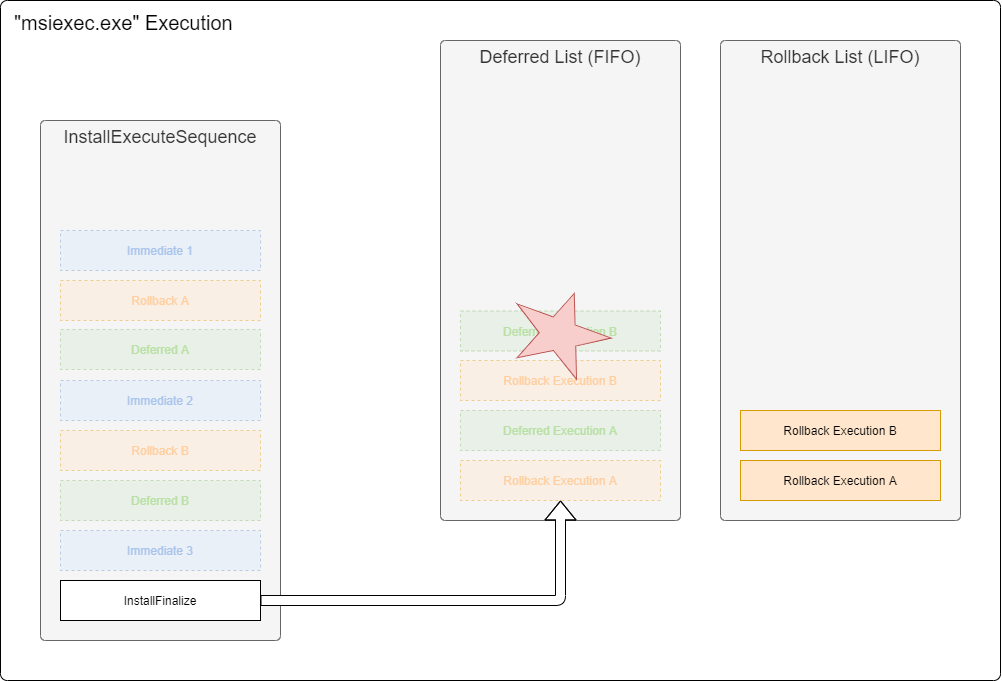

The diagram above was exported from draw.io. Its source (the exported page's mxGraphModel, read from the mxfile embedded in the PNG):
<mxGraphModel dx="1185" dy="680" grid="1" gridSize="10" guides="1" tooltips="1" connect="1" arrows="1" fold="1" page="1" pageScale="1" pageWidth="1169" pageHeight="827" math="0" shadow="0">
  <root>
    <mxCell id="0" />
    <mxCell id="1" parent="0" />
    <mxCell id="r9fnOpPibBgo1Lud2ScW-1" value="&quot;msiexec.exe&quot; Execution" style="rounded=1;whiteSpace=wrap;html=1;container=1;collapsible=0;recursiveResize=0;fontSize=20;align=left;verticalAlign=top;spacingTop=4;spacingLeft=12;arcSize=1;" parent="1" vertex="1">
      <mxGeometry x="80" y="80" width="1000" height="680" as="geometry" />
    </mxCell>
    <mxCell id="r9fnOpPibBgo1Lud2ScW-2" value="InstallExecuteSequence" style="rounded=1;whiteSpace=wrap;html=1;align=center;verticalAlign=top;spacingLeft=0;fontSize=18;container=1;collapsible=0;recursiveResize=0;fillColor=#f5f5f5;strokeColor=#666666;fontColor=#333333;arcSize=2;" parent="r9fnOpPibBgo1Lud2ScW-1" vertex="1">
      <mxGeometry x="40" y="120" width="240" height="520" as="geometry" />
    </mxCell>
    <mxCell id="r9fnOpPibBgo1Lud2ScW-3" value="InstallFinalize" style="rounded=0;whiteSpace=wrap;html=1;" parent="r9fnOpPibBgo1Lud2ScW-2" vertex="1">
      <mxGeometry x="20" y="460" width="200" height="40" as="geometry" />
    </mxCell>
    <mxCell id="r9fnOpPibBgo1Lud2ScW-5" value="Deferred A" style="rounded=0;whiteSpace=wrap;html=1;fillColor=#d5e8d4;strokeColor=#82b366;opacity=40;dashed=1;fontColor=#B9E0A5;" parent="r9fnOpPibBgo1Lud2ScW-2" vertex="1">
      <mxGeometry x="20" y="209" width="200" height="40" as="geometry" />
    </mxCell>
    <mxCell id="r9fnOpPibBgo1Lud2ScW-6" value="Rollback A" style="rounded=0;whiteSpace=wrap;html=1;fillColor=#ffe6cc;strokeColor=#d79b00;opacity=40;fontColor=#FFCE9F;dashed=1;" parent="r9fnOpPibBgo1Lud2ScW-2" vertex="1">
      <mxGeometry x="20" y="160" width="200" height="40" as="geometry" />
    </mxCell>
    <mxCell id="r9fnOpPibBgo1Lud2ScW-26" value="Immediate 1" style="rounded=0;whiteSpace=wrap;html=1;fillColor=#dae8fc;strokeColor=#6c8ebf;opacity=40;fontColor=#A9C4EB;dashed=1;" parent="r9fnOpPibBgo1Lud2ScW-2" vertex="1">
      <mxGeometry x="20" y="110" width="200" height="40" as="geometry" />
    </mxCell>
    <mxCell id="SYRJFoh94jFeJtKrpv3b-1" value="Immediate 2" style="rounded=0;whiteSpace=wrap;html=1;fillColor=#dae8fc;strokeColor=#6c8ebf;opacity=40;fontColor=#A9C4EB;dashed=1;" parent="r9fnOpPibBgo1Lud2ScW-2" vertex="1">
      <mxGeometry x="20" y="260" width="200" height="40" as="geometry" />
    </mxCell>
    <mxCell id="apJglJ5OszMUVt8P3gol-2" value="Immediate 3" style="rounded=0;whiteSpace=wrap;html=1;fillColor=#dae8fc;strokeColor=#6c8ebf;opacity=40;fontColor=#A9C4EB;dashed=1;" parent="r9fnOpPibBgo1Lud2ScW-2" vertex="1">
      <mxGeometry x="20" y="410" width="200" height="40" as="geometry" />
    </mxCell>
    <mxCell id="lP15XNUOoYJQ0T3sh9HS-1" value="Rollback B" style="rounded=0;whiteSpace=wrap;html=1;fillColor=#ffe6cc;strokeColor=#d79b00;opacity=40;fontColor=#FFCE9F;dashed=1;" parent="r9fnOpPibBgo1Lud2ScW-2" vertex="1">
      <mxGeometry x="20" y="310" width="200" height="40" as="geometry" />
    </mxCell>
    <mxCell id="r9fnOpPibBgo1Lud2ScW-9" value="Deferred List (FIFO)" style="rounded=1;whiteSpace=wrap;html=1;align=center;verticalAlign=top;spacingLeft=0;fontSize=18;container=1;collapsible=0;recursiveResize=0;fillColor=#f5f5f5;strokeColor=#666666;fontColor=#333333;arcSize=2;" parent="r9fnOpPibBgo1Lud2ScW-1" vertex="1">
      <mxGeometry x="440" y="40" width="240" height="480" as="geometry" />
    </mxCell>
    <mxCell id="lP15XNUOoYJQ0T3sh9HS-3" value="Deferred Execution A" style="rounded=0;whiteSpace=wrap;html=1;fillColor=#d5e8d4;strokeColor=#82b366;opacity=40;dashed=1;fontColor=#B9E0A5;" parent="r9fnOpPibBgo1Lud2ScW-9" vertex="1">
      <mxGeometry x="20" y="370" width="200" height="40" as="geometry" />
    </mxCell>
    <mxCell id="s908RsVrlXXbZFkPwJTL-3" value="Deferred Execution B" style="rounded=0;whiteSpace=wrap;html=1;fillColor=#d5e8d4;strokeColor=#82b366;opacity=40;dashed=1;fontColor=#B9E0A5;" parent="r9fnOpPibBgo1Lud2ScW-9" vertex="1">
      <mxGeometry x="20" y="270.5" width="200" height="40" as="geometry" />
    </mxCell>
    <mxCell id="KePYM1jeM1ATrsmU8t_H-1" value="Rollback Execution A" style="rounded=0;whiteSpace=wrap;html=1;fillColor=#ffe6cc;strokeColor=#d79b00;opacity=40;fontColor=#FFCE9F;dashed=1;" vertex="1" parent="r9fnOpPibBgo1Lud2ScW-9">
      <mxGeometry x="20" y="420" width="200" height="40" as="geometry" />
    </mxCell>
    <mxCell id="KePYM1jeM1ATrsmU8t_H-2" value="Rollback Execution B" style="rounded=0;whiteSpace=wrap;html=1;fillColor=#ffe6cc;strokeColor=#d79b00;opacity=40;fontColor=#FFCE9F;dashed=1;" vertex="1" parent="r9fnOpPibBgo1Lud2ScW-9">
      <mxGeometry x="20" y="320" width="200" height="40" as="geometry" />
    </mxCell>
    <mxCell id="s908RsVrlXXbZFkPwJTL-1" value="" style="verticalLabelPosition=bottom;verticalAlign=top;html=1;shape=mxgraph.basic.star;rotation=20;fillColor=#f8cecc;strokeColor=#b85450;" parent="r9fnOpPibBgo1Lud2ScW-9" vertex="1">
      <mxGeometry x="70" y="250.5" width="100" height="80" as="geometry" />
    </mxCell>
    <mxCell id="r9fnOpPibBgo1Lud2ScW-16" value="Rollback List (LIFO)" style="rounded=1;whiteSpace=wrap;html=1;align=center;verticalAlign=top;spacingLeft=0;fontSize=18;container=1;collapsible=0;recursiveResize=0;fillColor=#f5f5f5;strokeColor=#666666;fontColor=#333333;arcSize=2;" parent="r9fnOpPibBgo1Lud2ScW-1" vertex="1">
      <mxGeometry x="720" y="40" width="240" height="480" as="geometry" />
    </mxCell>
    <mxCell id="51KW20a056xGQeYbyamz-1" value="Rollback Execution A" style="rounded=0;whiteSpace=wrap;html=1;fillColor=#ffe6cc;strokeColor=#d79b00;" parent="r9fnOpPibBgo1Lud2ScW-16" vertex="1">
      <mxGeometry x="20" y="420" width="200" height="40" as="geometry" />
    </mxCell>
    <mxCell id="lP15XNUOoYJQ0T3sh9HS-2" value="Rollback Execution B" style="rounded=0;whiteSpace=wrap;html=1;fillColor=#ffe6cc;strokeColor=#d79b00;" parent="r9fnOpPibBgo1Lud2ScW-16" vertex="1">
      <mxGeometry x="20" y="370" width="200" height="40" as="geometry" />
    </mxCell>
    <mxCell id="apJglJ5OszMUVt8P3gol-3" style="edgeStyle=orthogonalEdgeStyle;rounded=1;orthogonalLoop=1;jettySize=auto;html=1;exitX=1;exitY=0.5;exitDx=0;exitDy=0;shape=flexArrow;fillColor=#ffffff;entryX=0.5;entryY=1;entryDx=0;entryDy=0;" parent="r9fnOpPibBgo1Lud2ScW-1" source="r9fnOpPibBgo1Lud2ScW-3" target="KePYM1jeM1ATrsmU8t_H-1" edge="1">
      <mxGeometry relative="1" as="geometry">
        <mxPoint x="560" y="500" as="targetPoint" />
      </mxGeometry>
    </mxCell>
    <mxCell id="apJglJ5OszMUVt8P3gol-1" value="Deferred B" style="rounded=0;whiteSpace=wrap;html=1;fillColor=#d5e8d4;strokeColor=#82b366;dashed=1;opacity=40;fontColor=#B9E0A5;" parent="1" vertex="1">
      <mxGeometry x="140" y="560" width="200" height="40" as="geometry" />
    </mxCell>
  </root>
</mxGraphModel>